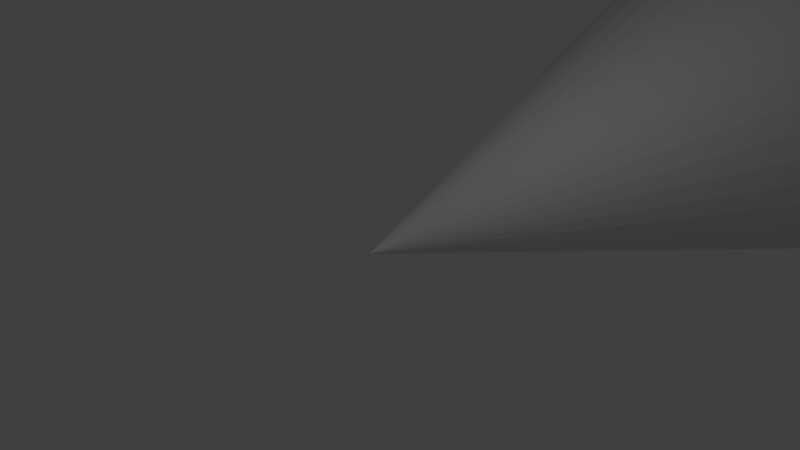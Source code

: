 # Source: cone.blend  (saved by Blender 2.79.0; exported with 4.5.12 LTS)
import bpy
from mathutils import Matrix  # noqa: F401  (used for matrix-valued properties, if any)

bpy.ops.wm.read_factory_settings(use_empty=True)
scene = bpy.context.scene
scene.name = 'Scene'

# ---- collections
col_collection_1 = bpy.data.collections.new('Collection 1'); scene.collection.children.link(col_collection_1)

# ---- world
world_world = bpy.data.worlds.new('World'); scene.world = world_world
world_world.color = (0.05088, 0.05088, 0.05088)
world_world.use_sun_shadow = False
world_world.sun_shadow_jitter_overblur = 0.0
world_world.cycles.sampling_method = 'MANUAL'

# ---- cameras
cam_camera = bpy.data.cameras.new('Camera')
cam_camera.clip_end = 100.0
cam_camera.lens = 35.0
cam_camera.sensor_width = 32.0
cam_camera.sensor_height = 18.0
cam_camera.ortho_scale = 7.314
cam_camera.dof.focus_distance = 0.0
cam_camera.dof.aperture_fstop = 128.0

# ---- lights
light_lamp = bpy.data.lights.new('Lamp', 'POINT')
light_lamp.transmission_factor = 0.0
light_lamp.cutoff_distance = 30.0
light_lamp.energy = 100.0
light_lamp.shadow_buffer_clip_start = 1.001
light_lamp.shadow_soft_size = 0.1
light_lamp.shadow_maximum_resolution = 0.006
light_lamp.use_absolute_resolution = True

# ---- meshes
me_cone = bpy.data.meshes.new('Cone')
me_cone.from_pydata([(-6.319e-07, 1.0, -3.0), (0.0, 0.0, 0.0), (0.1951, 0.9808, -3.0), (0.3827, 0.9239, -3.0), (0.5556, 0.8315, -3.0), (0.7071, 0.7071, -3.0), (0.8315, 0.5556, -3.0), (0.9239, 0.3827, -3.0), (0.9808, 0.1951, -3.0), (1.0, 3.312e-08, -3.0), (0.9808, -0.1951, -3.0), (0.9239, -0.3827, -3.0), (0.8315, -0.5556, -3.0), (0.7071, -0.7071, -3.0), (0.5556, -0.8315, -3.0), (0.3827, -0.9239, -3.0), (0.1951, -0.9808, -3.0), (-9.577e-07, -1.0, -3.0), (-0.1951, -0.9808, -3.0), (-0.3827, -0.9239, -3.0), (-0.5556, -0.8315, -3.0), (-0.7071, -0.7071, -3.0), (-0.8315, -0.5556, -3.0), (-0.9239, -0.3827, -3.0), (-0.9808, -0.1951, -3.0), (-1.0, 9.232e-07, -3.0), (-0.9808, 0.1951, -3.0), (-0.9239, 0.3827, -3.0), (-0.8315, 0.5556, -3.0), (-0.7071, 0.7071, -3.0), (-0.5556, 0.8315, -3.0), (-0.3827, 0.9239, -3.0), (-0.1951, 0.9808, -3.0)], [], [(0, 1, 2), (2, 1, 3), (3, 1, 4), (4, 1, 5), (5, 1, 6), (6, 1, 7), (7, 1, 8), (8, 1, 9), (9, 1, 10), (10, 1, 11), (11, 1, 12), (12, 1, 13), (13, 1, 14), (14, 1, 15), (15, 1, 16), (16, 1, 17), (17, 1, 18), (18, 1, 19), (19, 1, 20), (20, 1, 21), (21, 1, 22), (22, 1, 23), (23, 1, 24), (24, 1, 25), (25, 1, 26), (26, 1, 27), (27, 1, 28), (28, 1, 29), (29, 1, 30), (30, 1, 31), (31, 1, 32), (32, 1, 0), (0, 2, 3, 4, 5, 6, 7, 8, 9, 10, 11, 12, 13, 14, 15, 16, 17, 18, 19, 20, 21, 22, 23, 24, 25, 26, 27, 28, 29, 30, 31, 32)])
_uv = me_cone.uv_layers.new(name='UVMap')
_uv.uv.foreach_set('vector', [0.5932, 0.002134, 0.6802, 0.6119, 0.5568, 0.007409, 0.5568, 0.007409, 0.6802, 0.6119, 0.519, 0.01562, 0.519, 0.01562, 0.6802, 0.6119, 0.4812, 0.02646, 0.4812, 0.02646, 0.6802, 0.6119, 0.4449, 0.03951, 0.4449, 0.03951, 0.6802, 0.6119, 0.4114, 0.05426, 0.4114, 0.05426, 0.6802, 0.6119, 0.382, 0.07014, 0.382, 0.07014, 0.6802, 0.6119, 0.358, 0.08656, 0.358, 0.08656, 0.6802, 0.6119, 0.3401, 0.1029, 0.3401, 0.005361, 0.3401, 0.6119, 0.316, 0.00109, 0.316, 0.00109, 0.3401, 0.6119, 0.2866, 0.0, 0.2866, 0.0, 0.3401, 0.6119, 0.2531, 0.002134, 0.2531, 0.002134, 0.3401, 0.6119, 0.2167, 0.007409, 0.2167, 0.007409, 0.3401, 0.6119, 0.1789, 0.01562, 0.1789, 0.01562, 0.3401, 0.6119, 0.1411, 0.02646, 0.1411, 0.02646, 0.3401, 0.6119, 0.1047, 0.03951, 0.1047, 0.03951, 0.3401, 0.6119, 0.07126, 0.05426, 0.07126, 0.05426, 0.3401, 0.6119, 0.04192, 0.07014, 0.04192, 0.07014, 0.3401, 0.6119, 0.01786, 0.08656, 0.01786, 0.08656, 0.3401, 0.6119, 0.0, 0.1029, 1.0, 0.002181, 1.0, 0.6134, 0.9707, 0.0, 0.9707, 0.0, 1.0, 0.6134, 0.9371, 0.0008872, 0.9371, 0.0008872, 1.0, 0.6134, 0.9005, 0.004808, 0.9005, 0.004808, 1.0, 0.6134, 0.8624, 0.01161, 0.8624, 0.01161, 1.0, 0.6134, 0.8242, 0.02104, 0.8242, 0.02104, 1.0, 0.6134, 0.7874, 0.03272, 0.7874, 0.03272, 1.0, 0.6134, 0.7534, 0.04622, 0.7534, 0.04622, 1.0, 0.6134, 0.7234, 0.06101, 0.7234, 0.06101, 1.0, 0.6134, 0.6987, 0.07652, 0.6987, 0.07652, 1.0, 0.6134, 0.6802, 0.09216, 0.6802, 0.005361, 0.6802, 0.6119, 0.6561, 0.00109, 0.6561, 0.00109, 0.6802, 0.6119, 0.6267, 0.0, 0.6267, 0.0, 0.6802, 0.6119, 0.5932, 0.002134, 0.28, 0.7868, 0.2877, 0.7493, 0.3028, 0.714, 0.3247, 0.6822, 0.3526, 0.6552, 0.3853, 0.634, 0.4218, 0.6194, 0.4604, 0.6119, 0.4998, 0.6119, 0.5385, 0.6194, 0.5749, 0.634, 0.6077, 0.6552, 0.6356, 0.6822, 0.6575, 0.714, 0.6725, 0.7493, 0.6802, 0.7868, 0.6802, 0.8251, 0.6725, 0.8626, 0.6575, 0.8979, 0.6356, 0.9296, 0.6077, 0.9567, 0.5749, 0.9779, 0.5385, 0.9925, 0.4998, 1.0, 0.4604, 1.0, 0.4218, 0.9925, 0.3853, 0.9779, 0.3526, 0.9567, 0.3247, 0.9296, 0.3028, 0.8979, 0.2877, 0.8626, 0.28, 0.8251])
me_cone.use_remesh_preserve_volume = False
me_cone.use_remesh_preserve_attributes = False
me_cone.use_mirror_vertex_groups = False
me_cone.update()

# ---- objects
ob_cone = bpy.data.objects.new('Cone', me_cone)
ob_lamp = bpy.data.objects.new('Lamp', light_lamp)
ob_camera = bpy.data.objects.new('Camera', cam_camera)

# ---- transforms, parenting, visibility, modifiers, constraints
ob_cone.location = (0.0, 0.0, 0.0)
ob_cone.rotation_euler = (1.571, -3.142, 6.283)
ob_cone.scale = (100.0, 100.0, 100.0)
ob_cone.lineart.crease_threshold = 0.0
ob_lamp.location = (4.076, 1.005, 5.904)
ob_lamp.rotation_euler = (0.6503, 0.05522, 1.866)
ob_lamp.lock_rotations_4d = False
ob_lamp.empty_display_type = 'ARROWS'
ob_lamp.color = (0.0, 0.0, 0.0, 0.0)
ob_lamp.lineart.crease_threshold = 0.0
ob_camera.location = (7.481, -6.508, 5.344)
ob_camera.rotation_euler = (1.109, 0.0, 0.8149)
ob_camera.lock_rotations_4d = False
ob_camera.empty_display_type = 'ARROWS'
ob_camera.color = (0.0, 0.0, 0.0, 0.0)
ob_camera.display_type = 'WIRE'
ob_camera.lineart.crease_threshold = 0.0

# ---- collection membership
col_collection_1.objects.link(ob_cone)
col_collection_1.objects.link(ob_lamp)
col_collection_1.objects.link(ob_camera)

# ---- scene / render settings (as saved in the file)
scene.camera = ob_camera
scene.frame_start = 1; scene.frame_end = 250; scene.frame_set(1)
scene.render.engine = 'BLENDER_EEVEE_NEXT'
scene.render.resolution_percentage = 50
scene.render.dither_intensity = 0.0
scene.cycles.use_denoising = False
scene.cycles.samples = 128
scene.cycles.sampling_pattern = 'TABULATED_SOBOL'
scene.cycles.use_adaptive_sampling = False
scene.cycles.use_light_tree = False
scene.cycles.blur_glossy = 0.0
scene.cycles.sample_clamp_indirect = 0.0
scene.view_settings.view_transform = 'Standard'
bpy.context.view_layer.update()
